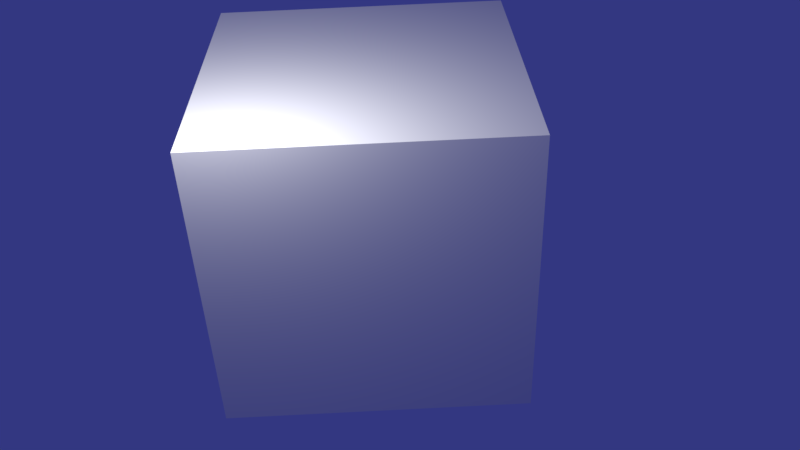 # Source: wall.blend  (saved by Blender 2.79.0; exported with 4.5.12 LTS)
import bpy
from mathutils import Matrix  # noqa: F401  (used for matrix-valued properties, if any)

bpy.ops.wm.read_factory_settings(use_empty=True)
scene = bpy.context.scene
scene.name = 'Scene'

# ---- collections
col_collection_1 = bpy.data.collections.new('Collection 1'); scene.collection.children.link(col_collection_1)

# ---- materials (node trees are filled in below, after node groups)
mat_materialdelcopon = bpy.data.materials.new('MaterialDelCopon')
mat_materialdelcopon.alpha_threshold = 0.0
mat_materialdelcopon.use_transparent_shadow = False
mat_materialdelcopon.preview_render_type = 'FLAT'
mat_materialdelcopon.roughness = 0.5
mat_materialdelcopon.specular_intensity = 0.1774
mat_materialdelcopon.line_color = (0.0, 0.0, 0.0, 1.0)

# ---- material node trees

# ---- world
world_world = bpy.data.worlds.new('World'); scene.world = world_world
world_world.color = (0.03289, 0.03846, 0.2203)
world_world.use_sun_shadow = False
world_world.sun_shadow_jitter_overblur = 0.0
world_world.cycles.sampling_method = 'MANUAL'

# ---- cameras
cam_camera = bpy.data.cameras.new('Camera')
cam_camera.clip_end = 100.0
cam_camera.lens = 35.0
cam_camera.sensor_width = 32.0
cam_camera.sensor_height = 18.0
cam_camera.ortho_scale = 7.314
cam_camera.dof.focus_distance = 0.0
cam_camera.dof.aperture_fstop = 128.0

# ---- lights
light_lamp = bpy.data.lights.new('Lamp', 'POINT')
light_lamp.transmission_factor = 0.0
light_lamp.cutoff_distance = 30.0
light_lamp.energy = 100.0
light_lamp.shadow_buffer_clip_start = 1.001
light_lamp.shadow_soft_size = 0.1
light_lamp.shadow_maximum_resolution = 0.006
light_lamp.use_absolute_resolution = True

# ---- meshes
me_cube = bpy.data.meshes.new('Cube')
me_cube.from_pydata([(1.0, 1.0, -1.0), (1.0, -1.0, -1.0), (-1.0, -1.0, -1.0), (-1.0, 1.0, -1.0), (1.0, 1.0, 1.0), (1.0, -1.0, 1.0), (-1.0, -1.0, 1.0), (-1.0, 1.0, 1.0)], [], [(0, 1, 2, 3), (4, 7, 6, 5), (0, 4, 5, 1), (1, 5, 6, 2), (2, 6, 7, 3), (4, 0, 3, 7)])
_uv = me_cube.uv_layers.new(name='UVMap')
_uv.uv.foreach_set('vector', [0.009434, 0.6761, 0.3239, 0.6761, 0.3239, 0.9906, 0.009434, 0.9906, 0.9906, 0.009434, 0.9906, 0.3239, 0.6761, 0.3239, 0.6761, 0.009434, 0.3239, 0.3239, 0.009434, 0.3239, 0.009434, 0.009434, 0.3239, 0.009434, 0.009434, 0.6572, 0.009434, 0.3428, 0.3239, 0.3428, 0.3239, 0.6572, 0.6572, 0.9906, 0.3428, 0.9906, 0.3428, 0.6761, 0.6572, 0.6761, 0.3428, 0.009434, 0.6572, 0.009434, 0.6572, 0.3239, 0.3428, 0.3239])
me_cube.materials.append(mat_materialdelcopon)
me_cube.use_remesh_preserve_volume = False
me_cube.use_remesh_preserve_attributes = False
me_cube.use_mirror_vertex_groups = False
me_cube.update()

# ---- objects
ob_cube = bpy.data.objects.new('Cube', me_cube)
ob_lamp = bpy.data.objects.new('Lamp', light_lamp)
ob_camera = bpy.data.objects.new('Camera', cam_camera)

# ---- transforms, parenting, visibility, modifiers, constraints
ob_cube.location = (0.0, 0.0, 0.0)
ob_cube.rotation_euler = (0.04369, 0.5742, 0.0)
ob_cube.lock_rotations_4d = False
ob_cube.empty_display_type = 'ARROWS'
ob_cube.lineart.crease_threshold = 0.0
ob_lamp.location = (2.183, -0.8595, 0.974)
ob_lamp.rotation_euler = (0.6503, 0.05522, 1.866)
ob_lamp.lock_rotations_4d = False
ob_lamp.empty_display_type = 'ARROWS'
ob_lamp.color = (0.0, 0.0, 0.0, 0.0)
ob_lamp.lineart.crease_threshold = 0.0
ob_camera.location = (6.003, 0.0, 0.0)
ob_camera.rotation_euler = (1.542, 0.0109, 1.536)
ob_camera.lock_rotations_4d = False
ob_camera.empty_display_type = 'ARROWS'
ob_camera.color = (0.0, 0.0, 0.0, 0.0)
ob_camera.display_type = 'WIRE'
ob_camera.lineart.crease_threshold = 0.0

# ---- collection membership
col_collection_1.objects.link(ob_cube)
col_collection_1.objects.link(ob_lamp)
col_collection_1.objects.link(ob_camera)

# ---- scene / render settings (as saved in the file)
scene.camera = ob_camera
scene.frame_start = 1; scene.frame_end = 250; scene.frame_set(1)
scene.render.engine = 'BLENDER_EEVEE_NEXT'
scene.render.resolution_percentage = 50
scene.render.dither_intensity = 0.0
scene.cycles.use_denoising = False
scene.cycles.samples = 128
scene.cycles.sampling_pattern = 'TABULATED_SOBOL'
scene.cycles.use_adaptive_sampling = False
scene.cycles.use_light_tree = False
scene.cycles.blur_glossy = 0.0
scene.cycles.sample_clamp_indirect = 0.0
scene.view_settings.view_transform = 'Standard'
bpy.context.view_layer.update()

